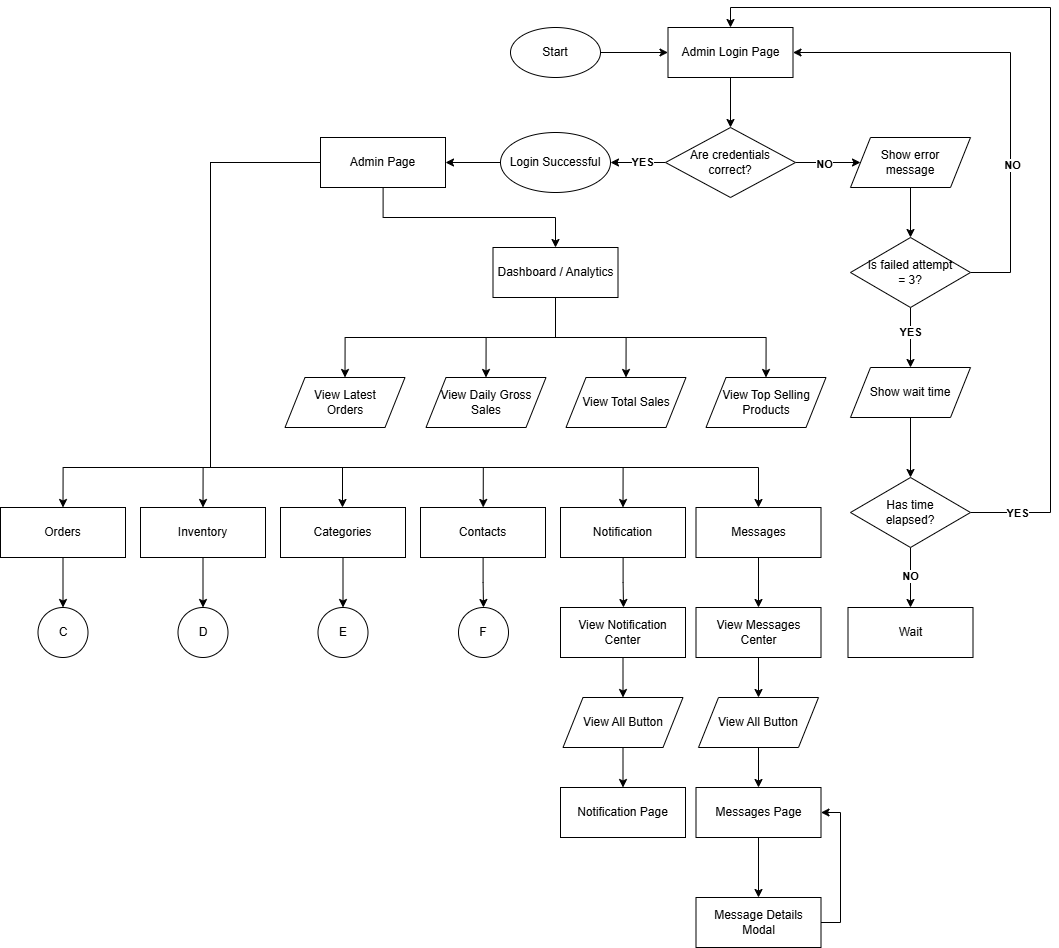

The diagram above was exported from draw.io. Its source (the exported page's mxGraphModel, read from the mxfile embedded in the PNG):
<mxGraphModel dx="3025" dy="1022" grid="1" gridSize="10" guides="1" tooltips="1" connect="1" arrows="1" fold="1" page="1" pageScale="1" pageWidth="827" pageHeight="1169" math="0" shadow="0">
  <root>
    <mxCell id="0" />
    <mxCell id="1" parent="0" />
    <mxCell id="xMBV7hzpj7e1Q7Kg5ZQs-4" edge="1" parent="1" source="xMBV7hzpj7e1Q7Kg5ZQs-1" style="edgeStyle=orthogonalEdgeStyle;rounded=0;orthogonalLoop=1;jettySize=auto;html=1;" target="xMBV7hzpj7e1Q7Kg5ZQs-2" value="">
      <mxGeometry relative="1" as="geometry" />
    </mxCell>
    <mxCell id="xMBV7hzpj7e1Q7Kg5ZQs-1" parent="1" style="ellipse;whiteSpace=wrap;html=1;" value="Start" vertex="1">
      <mxGeometry height="50" width="90" x="180" y="120" as="geometry" />
    </mxCell>
    <mxCell id="xMBV7hzpj7e1Q7Kg5ZQs-6" edge="1" parent="1" source="xMBV7hzpj7e1Q7Kg5ZQs-2" style="edgeStyle=orthogonalEdgeStyle;rounded=0;orthogonalLoop=1;jettySize=auto;html=1;" target="xMBV7hzpj7e1Q7Kg5ZQs-5" value="">
      <mxGeometry relative="1" as="geometry" />
    </mxCell>
    <mxCell id="xMBV7hzpj7e1Q7Kg5ZQs-2" parent="1" style="rounded=0;whiteSpace=wrap;html=1;" value="Admin Login Page" vertex="1">
      <mxGeometry height="50" width="125" x="337.5" y="120" as="geometry" />
    </mxCell>
    <mxCell id="xMBV7hzpj7e1Q7Kg5ZQs-8" edge="1" parent="1" source="xMBV7hzpj7e1Q7Kg5ZQs-5" style="edgeStyle=orthogonalEdgeStyle;rounded=0;orthogonalLoop=1;jettySize=auto;html=1;" target="xMBV7hzpj7e1Q7Kg5ZQs-7" value="">
      <mxGeometry relative="1" as="geometry" />
    </mxCell>
    <mxCell id="xMBV7hzpj7e1Q7Kg5ZQs-10" connectable="0" parent="xMBV7hzpj7e1Q7Kg5ZQs-8" style="edgeLabel;html=1;align=center;verticalAlign=middle;resizable=0;points=[];" value="&lt;b&gt;NO&lt;/b&gt;" vertex="1">
      <mxGeometry relative="1" x="-0.1473" y="-1" as="geometry">
        <mxPoint as="offset" />
      </mxGeometry>
    </mxCell>
    <mxCell id="xMBV7hzpj7e1Q7Kg5ZQs-32" edge="1" parent="1" source="xMBV7hzpj7e1Q7Kg5ZQs-5" style="edgeStyle=orthogonalEdgeStyle;rounded=0;orthogonalLoop=1;jettySize=auto;html=1;" target="xMBV7hzpj7e1Q7Kg5ZQs-31" value="">
      <mxGeometry relative="1" as="geometry" />
    </mxCell>
    <mxCell id="xMBV7hzpj7e1Q7Kg5ZQs-33" connectable="0" parent="xMBV7hzpj7e1Q7Kg5ZQs-32" style="edgeLabel;html=1;align=center;verticalAlign=middle;resizable=0;points=[];" value="&lt;b&gt;YES&lt;/b&gt;" vertex="1">
      <mxGeometry relative="1" x="-0.1636" y="-1" as="geometry">
        <mxPoint as="offset" />
      </mxGeometry>
    </mxCell>
    <mxCell id="xMBV7hzpj7e1Q7Kg5ZQs-5" parent="1" style="rhombus;whiteSpace=wrap;html=1;" value="Are credentials&lt;div&gt;correct?&lt;/div&gt;" vertex="1">
      <mxGeometry height="70" width="130" x="335" y="220" as="geometry" />
    </mxCell>
    <mxCell id="xMBV7hzpj7e1Q7Kg5ZQs-12" edge="1" parent="1" source="xMBV7hzpj7e1Q7Kg5ZQs-7" style="edgeStyle=orthogonalEdgeStyle;rounded=0;orthogonalLoop=1;jettySize=auto;html=1;" target="xMBV7hzpj7e1Q7Kg5ZQs-11" value="">
      <mxGeometry relative="1" as="geometry" />
    </mxCell>
    <mxCell id="xMBV7hzpj7e1Q7Kg5ZQs-7" parent="1" style="shape=parallelogram;perimeter=parallelogramPerimeter;whiteSpace=wrap;html=1;fixedSize=1;" value="Show error&lt;br&gt;message" vertex="1">
      <mxGeometry height="50" width="120" x="520" y="230" as="geometry" />
    </mxCell>
    <mxCell id="xMBV7hzpj7e1Q7Kg5ZQs-16" edge="1" parent="1" source="xMBV7hzpj7e1Q7Kg5ZQs-11" style="edgeStyle=orthogonalEdgeStyle;rounded=0;orthogonalLoop=1;jettySize=auto;html=1;" target="xMBV7hzpj7e1Q7Kg5ZQs-15" value="">
      <mxGeometry relative="1" as="geometry" />
    </mxCell>
    <mxCell id="xMBV7hzpj7e1Q7Kg5ZQs-17" connectable="0" parent="xMBV7hzpj7e1Q7Kg5ZQs-16" style="edgeLabel;html=1;align=center;verticalAlign=middle;resizable=0;points=[];" value="&lt;b&gt;YES&lt;/b&gt;" vertex="1">
      <mxGeometry relative="1" x="-0.2114" y="-1" as="geometry">
        <mxPoint as="offset" />
      </mxGeometry>
    </mxCell>
    <mxCell id="xMBV7hzpj7e1Q7Kg5ZQs-20" edge="1" parent="1" source="xMBV7hzpj7e1Q7Kg5ZQs-11" style="edgeStyle=orthogonalEdgeStyle;rounded=0;orthogonalLoop=1;jettySize=auto;html=1;entryX=1;entryY=0.5;entryDx=0;entryDy=0;" target="xMBV7hzpj7e1Q7Kg5ZQs-2">
      <mxGeometry relative="1" as="geometry">
        <Array as="points">
          <mxPoint x="680" y="365" />
          <mxPoint x="680" y="145" />
        </Array>
      </mxGeometry>
    </mxCell>
    <mxCell id="xMBV7hzpj7e1Q7Kg5ZQs-21" connectable="0" parent="xMBV7hzpj7e1Q7Kg5ZQs-20" style="edgeLabel;html=1;align=center;verticalAlign=middle;resizable=0;points=[];" value="&lt;b&gt;NO&lt;/b&gt;" vertex="1">
      <mxGeometry relative="1" x="-0.3828" y="-1" as="geometry">
        <mxPoint as="offset" />
      </mxGeometry>
    </mxCell>
    <mxCell id="xMBV7hzpj7e1Q7Kg5ZQs-11" parent="1" style="rhombus;whiteSpace=wrap;html=1;" value="Is failed attempt&lt;br&gt;= 3?" vertex="1">
      <mxGeometry height="70" width="120" x="520" y="330" as="geometry" />
    </mxCell>
    <mxCell id="xMBV7hzpj7e1Q7Kg5ZQs-19" edge="1" parent="1" source="xMBV7hzpj7e1Q7Kg5ZQs-15" style="edgeStyle=orthogonalEdgeStyle;rounded=0;orthogonalLoop=1;jettySize=auto;html=1;" target="xMBV7hzpj7e1Q7Kg5ZQs-18" value="">
      <mxGeometry relative="1" as="geometry" />
    </mxCell>
    <mxCell id="xMBV7hzpj7e1Q7Kg5ZQs-15" parent="1" style="shape=parallelogram;perimeter=parallelogramPerimeter;whiteSpace=wrap;html=1;fixedSize=1;" value="Show wait time" vertex="1">
      <mxGeometry height="50" width="120" x="520" y="460" as="geometry" />
    </mxCell>
    <mxCell id="xMBV7hzpj7e1Q7Kg5ZQs-22" edge="1" parent="1" source="xMBV7hzpj7e1Q7Kg5ZQs-18" style="edgeStyle=orthogonalEdgeStyle;rounded=0;orthogonalLoop=1;jettySize=auto;html=1;entryX=0.5;entryY=0;entryDx=0;entryDy=0;" target="xMBV7hzpj7e1Q7Kg5ZQs-2">
      <mxGeometry relative="1" as="geometry">
        <Array as="points">
          <mxPoint x="720" y="605" />
          <mxPoint x="720" y="100" />
          <mxPoint x="400" y="100" />
        </Array>
      </mxGeometry>
    </mxCell>
    <mxCell id="xMBV7hzpj7e1Q7Kg5ZQs-30" connectable="0" parent="xMBV7hzpj7e1Q7Kg5ZQs-22" style="edgeLabel;html=1;align=center;verticalAlign=middle;resizable=0;points=[];" value="&lt;b&gt;YES&lt;/b&gt;" vertex="1">
      <mxGeometry relative="1" x="-0.8984" as="geometry">
        <mxPoint as="offset" />
      </mxGeometry>
    </mxCell>
    <mxCell id="xMBV7hzpj7e1Q7Kg5ZQs-25" edge="1" parent="1" source="xMBV7hzpj7e1Q7Kg5ZQs-18" style="edgeStyle=orthogonalEdgeStyle;rounded=0;orthogonalLoop=1;jettySize=auto;html=1;" target="xMBV7hzpj7e1Q7Kg5ZQs-24" value="">
      <mxGeometry relative="1" as="geometry" />
    </mxCell>
    <mxCell id="xMBV7hzpj7e1Q7Kg5ZQs-26" connectable="0" parent="xMBV7hzpj7e1Q7Kg5ZQs-25" style="edgeLabel;html=1;align=center;verticalAlign=middle;resizable=0;points=[];" value="&lt;b&gt;NO&lt;/b&gt;" vertex="1">
      <mxGeometry relative="1" x="-0.0841" y="-1" as="geometry">
        <mxPoint as="offset" />
      </mxGeometry>
    </mxCell>
    <mxCell id="xMBV7hzpj7e1Q7Kg5ZQs-18" parent="1" style="rhombus;whiteSpace=wrap;html=1;" value="Has time&lt;br&gt;elapsed?" vertex="1">
      <mxGeometry height="70" width="120" x="520" y="570" as="geometry" />
    </mxCell>
    <mxCell id="xMBV7hzpj7e1Q7Kg5ZQs-24" parent="1" style="rounded=0;whiteSpace=wrap;html=1;" value="Wait" vertex="1">
      <mxGeometry height="50" width="125" x="517.5" y="700" as="geometry" />
    </mxCell>
    <mxCell id="xMBV7hzpj7e1Q7Kg5ZQs-140" edge="1" parent="1" source="xMBV7hzpj7e1Q7Kg5ZQs-31" style="edgeStyle=orthogonalEdgeStyle;rounded=0;orthogonalLoop=1;jettySize=auto;html=1;" target="xMBV7hzpj7e1Q7Kg5ZQs-36" value="">
      <mxGeometry relative="1" as="geometry" />
    </mxCell>
    <mxCell id="xMBV7hzpj7e1Q7Kg5ZQs-31" parent="1" style="ellipse;whiteSpace=wrap;html=1;" value="Login Successful" vertex="1">
      <mxGeometry height="60" width="110" x="170" y="225" as="geometry" />
    </mxCell>
    <mxCell id="ztFevrC3rRB8l6TdT_F3-1" edge="1" parent="1" source="xMBV7hzpj7e1Q7Kg5ZQs-36" style="edgeStyle=orthogonalEdgeStyle;rounded=0;orthogonalLoop=1;jettySize=auto;html=1;entryX=0.5;entryY=0;entryDx=0;entryDy=0;" target="xMBV7hzpj7e1Q7Kg5ZQs-43">
      <mxGeometry relative="1" as="geometry">
        <Array as="points">
          <mxPoint x="-120" y="255" />
          <mxPoint x="-120" y="560" />
          <mxPoint x="428" y="560" />
        </Array>
      </mxGeometry>
    </mxCell>
    <mxCell id="ztFevrC3rRB8l6TdT_F3-2" edge="1" parent="1" source="xMBV7hzpj7e1Q7Kg5ZQs-36" style="edgeStyle=orthogonalEdgeStyle;rounded=0;orthogonalLoop=1;jettySize=auto;html=1;entryX=0.5;entryY=0;entryDx=0;entryDy=0;" target="xMBV7hzpj7e1Q7Kg5ZQs-42">
      <mxGeometry relative="1" as="geometry">
        <Array as="points">
          <mxPoint x="-120" y="255" />
          <mxPoint x="-120" y="560" />
          <mxPoint x="293" y="560" />
        </Array>
      </mxGeometry>
    </mxCell>
    <mxCell id="ztFevrC3rRB8l6TdT_F3-4" edge="1" parent="1" source="xMBV7hzpj7e1Q7Kg5ZQs-36" style="edgeStyle=orthogonalEdgeStyle;rounded=0;orthogonalLoop=1;jettySize=auto;html=1;entryX=0.5;entryY=0;entryDx=0;entryDy=0;" target="xMBV7hzpj7e1Q7Kg5ZQs-151">
      <mxGeometry relative="1" as="geometry">
        <Array as="points">
          <mxPoint x="-120" y="255" />
          <mxPoint x="-120" y="560" />
          <mxPoint x="-127" y="560" />
        </Array>
      </mxGeometry>
    </mxCell>
    <mxCell id="ztFevrC3rRB8l6TdT_F3-5" edge="1" parent="1" source="xMBV7hzpj7e1Q7Kg5ZQs-36" style="edgeStyle=orthogonalEdgeStyle;rounded=0;orthogonalLoop=1;jettySize=auto;html=1;entryX=0.5;entryY=0;entryDx=0;entryDy=0;" target="xMBV7hzpj7e1Q7Kg5ZQs-150">
      <mxGeometry relative="1" as="geometry">
        <Array as="points">
          <mxPoint x="-120" y="255" />
          <mxPoint x="-120" y="560" />
          <mxPoint x="-267" y="560" />
        </Array>
      </mxGeometry>
    </mxCell>
    <mxCell id="ztFevrC3rRB8l6TdT_F3-6" edge="1" parent="1" source="xMBV7hzpj7e1Q7Kg5ZQs-36" style="edgeStyle=orthogonalEdgeStyle;rounded=0;orthogonalLoop=1;jettySize=auto;html=1;" target="xMBV7hzpj7e1Q7Kg5ZQs-40">
      <mxGeometry relative="1" as="geometry">
        <Array as="points">
          <mxPoint x="-120" y="255" />
          <mxPoint x="-120" y="560" />
          <mxPoint x="12" y="560" />
        </Array>
      </mxGeometry>
    </mxCell>
    <mxCell id="ztFevrC3rRB8l6TdT_F3-8" edge="1" parent="1" style="edgeStyle=orthogonalEdgeStyle;rounded=0;orthogonalLoop=1;jettySize=auto;html=1;entryX=0.5;entryY=0;entryDx=0;entryDy=0;">
      <mxGeometry relative="1" as="geometry">
        <Array as="points">
          <mxPoint x="-120" y="255" />
          <mxPoint x="-120" y="560" />
          <mxPoint x="153" y="560" />
        </Array>
        <mxPoint x="-9.789999999999793" y="254.99703703703696" as="sourcePoint" />
        <mxPoint x="152.70999999999998" y="599.96" as="targetPoint" />
      </mxGeometry>
    </mxCell>
    <mxCell id="dKuVsbG5TUBcCAatlKd7-8" edge="1" parent="1" source="xMBV7hzpj7e1Q7Kg5ZQs-36" style="edgeStyle=orthogonalEdgeStyle;rounded=0;orthogonalLoop=1;jettySize=auto;html=1;entryX=0.5;entryY=0;entryDx=0;entryDy=0;" target="xMBV7hzpj7e1Q7Kg5ZQs-37">
      <mxGeometry relative="1" as="geometry">
        <Array as="points">
          <mxPoint x="53" y="310" />
          <mxPoint x="225" y="310" />
        </Array>
      </mxGeometry>
    </mxCell>
    <mxCell id="xMBV7hzpj7e1Q7Kg5ZQs-36" parent="1" style="rounded=0;whiteSpace=wrap;html=1;" value="Admin Page" vertex="1">
      <mxGeometry height="50" width="125" x="-10" y="230" as="geometry" />
    </mxCell>
    <mxCell id="xMBV7hzpj7e1Q7Kg5ZQs-53" edge="1" parent="1" source="xMBV7hzpj7e1Q7Kg5ZQs-37" style="edgeStyle=orthogonalEdgeStyle;rounded=0;orthogonalLoop=1;jettySize=auto;html=1;entryX=0.5;entryY=0;entryDx=0;entryDy=0;" target="xMBV7hzpj7e1Q7Kg5ZQs-48">
      <mxGeometry relative="1" as="geometry">
        <Array as="points">
          <mxPoint x="225.5" y="430" />
          <mxPoint x="14.5" y="430" />
        </Array>
      </mxGeometry>
    </mxCell>
    <mxCell id="xMBV7hzpj7e1Q7Kg5ZQs-54" edge="1" parent="1" source="xMBV7hzpj7e1Q7Kg5ZQs-37" style="edgeStyle=orthogonalEdgeStyle;rounded=0;orthogonalLoop=1;jettySize=auto;html=1;entryX=0.5;entryY=0;entryDx=0;entryDy=0;" target="xMBV7hzpj7e1Q7Kg5ZQs-49">
      <mxGeometry relative="1" as="geometry" />
    </mxCell>
    <mxCell id="xMBV7hzpj7e1Q7Kg5ZQs-55" edge="1" parent="1" source="xMBV7hzpj7e1Q7Kg5ZQs-37" style="edgeStyle=orthogonalEdgeStyle;rounded=0;orthogonalLoop=1;jettySize=auto;html=1;entryX=0.5;entryY=0;entryDx=0;entryDy=0;" target="xMBV7hzpj7e1Q7Kg5ZQs-50">
      <mxGeometry relative="1" as="geometry" />
    </mxCell>
    <mxCell id="xMBV7hzpj7e1Q7Kg5ZQs-56" edge="1" parent="1" source="xMBV7hzpj7e1Q7Kg5ZQs-37" style="edgeStyle=orthogonalEdgeStyle;rounded=0;orthogonalLoop=1;jettySize=auto;html=1;entryX=0.5;entryY=0;entryDx=0;entryDy=0;" target="xMBV7hzpj7e1Q7Kg5ZQs-51">
      <mxGeometry relative="1" as="geometry">
        <Array as="points">
          <mxPoint x="225.5" y="430" />
          <mxPoint x="435.5" y="430" />
        </Array>
      </mxGeometry>
    </mxCell>
    <mxCell id="xMBV7hzpj7e1Q7Kg5ZQs-37" parent="1" style="rounded=0;whiteSpace=wrap;html=1;" value="Dashboard / Analytics" vertex="1">
      <mxGeometry height="50" width="125" x="162.5" y="340" as="geometry" />
    </mxCell>
    <mxCell id="ztFevrC3rRB8l6TdT_F3-11" edge="1" parent="1" source="xMBV7hzpj7e1Q7Kg5ZQs-40" style="edgeStyle=orthogonalEdgeStyle;rounded=0;orthogonalLoop=1;jettySize=auto;html=1;" target="xMBV7hzpj7e1Q7Kg5ZQs-148" value="">
      <mxGeometry relative="1" as="geometry" />
    </mxCell>
    <mxCell id="xMBV7hzpj7e1Q7Kg5ZQs-40" parent="1" style="rounded=0;whiteSpace=wrap;html=1;" value="Categories" vertex="1">
      <mxGeometry height="50" width="125" x="-50" y="600" as="geometry" />
    </mxCell>
    <mxCell id="ztFevrC3rRB8l6TdT_F3-12" edge="1" parent="1" source="xMBV7hzpj7e1Q7Kg5ZQs-41" style="edgeStyle=orthogonalEdgeStyle;rounded=0;orthogonalLoop=1;jettySize=auto;html=1;" target="xMBV7hzpj7e1Q7Kg5ZQs-149" value="">
      <mxGeometry relative="1" as="geometry" />
    </mxCell>
    <mxCell id="xMBV7hzpj7e1Q7Kg5ZQs-41" parent="1" style="rounded=0;whiteSpace=wrap;html=1;" value="Contacts" vertex="1">
      <mxGeometry height="50" width="125" x="90" y="600" as="geometry" />
    </mxCell>
    <mxCell id="ztFevrC3rRB8l6TdT_F3-13" edge="1" parent="1" source="xMBV7hzpj7e1Q7Kg5ZQs-42" style="edgeStyle=orthogonalEdgeStyle;rounded=0;orthogonalLoop=1;jettySize=auto;html=1;" value="">
      <mxGeometry relative="1" as="geometry">
        <mxPoint x="293" y="700" as="targetPoint" />
      </mxGeometry>
    </mxCell>
    <mxCell id="xMBV7hzpj7e1Q7Kg5ZQs-42" parent="1" style="rounded=0;whiteSpace=wrap;html=1;" value="Notification" vertex="1">
      <mxGeometry height="50" width="125" x="230" y="600" as="geometry" />
    </mxCell>
    <mxCell id="ztFevrC3rRB8l6TdT_F3-14" edge="1" parent="1" source="xMBV7hzpj7e1Q7Kg5ZQs-43" style="edgeStyle=orthogonalEdgeStyle;rounded=0;orthogonalLoop=1;jettySize=auto;html=1;" value="">
      <mxGeometry relative="1" as="geometry">
        <mxPoint x="428" y="700" as="targetPoint" />
      </mxGeometry>
    </mxCell>
    <mxCell id="xMBV7hzpj7e1Q7Kg5ZQs-43" parent="1" style="rounded=0;whiteSpace=wrap;html=1;" value="Messages" vertex="1">
      <mxGeometry height="50" width="125" x="365.5" y="600" as="geometry" />
    </mxCell>
    <mxCell id="xMBV7hzpj7e1Q7Kg5ZQs-48" parent="1" style="shape=parallelogram;perimeter=parallelogramPerimeter;whiteSpace=wrap;html=1;fixedSize=1;" value="View Latest&lt;br&gt;Orders" vertex="1">
      <mxGeometry height="50" width="120" x="-45.5" y="470" as="geometry" />
    </mxCell>
    <mxCell id="xMBV7hzpj7e1Q7Kg5ZQs-49" parent="1" style="shape=parallelogram;perimeter=parallelogramPerimeter;whiteSpace=wrap;html=1;fixedSize=1;" value="View Daily Gross&lt;br&gt;Sales" vertex="1">
      <mxGeometry height="50" width="120" x="95.5" y="470" as="geometry" />
    </mxCell>
    <mxCell id="xMBV7hzpj7e1Q7Kg5ZQs-50" parent="1" style="shape=parallelogram;perimeter=parallelogramPerimeter;whiteSpace=wrap;html=1;fixedSize=1;" value="View Total Sales" vertex="1">
      <mxGeometry height="50" width="120" x="235.5" y="470" as="geometry" />
    </mxCell>
    <mxCell id="xMBV7hzpj7e1Q7Kg5ZQs-51" parent="1" style="shape=parallelogram;perimeter=parallelogramPerimeter;whiteSpace=wrap;html=1;fixedSize=1;" value="View Top Selling&lt;br&gt;Products" vertex="1">
      <mxGeometry height="50" width="120" x="375.5" y="470" as="geometry" />
    </mxCell>
    <mxCell id="xMBV7hzpj7e1Q7Kg5ZQs-146" parent="1" style="ellipse;whiteSpace=wrap;html=1;aspect=fixed;" value="C" vertex="1">
      <mxGeometry height="50" width="50" x="-292.5" y="700" as="geometry" />
    </mxCell>
    <mxCell id="xMBV7hzpj7e1Q7Kg5ZQs-147" parent="1" style="ellipse;whiteSpace=wrap;html=1;aspect=fixed;" value="D" vertex="1">
      <mxGeometry height="50" width="50" x="-152.5" y="700" as="geometry" />
    </mxCell>
    <mxCell id="xMBV7hzpj7e1Q7Kg5ZQs-148" parent="1" style="ellipse;whiteSpace=wrap;html=1;aspect=fixed;" value="E" vertex="1">
      <mxGeometry height="50" width="50" x="-12.5" y="700" as="geometry" />
    </mxCell>
    <mxCell id="xMBV7hzpj7e1Q7Kg5ZQs-149" parent="1" style="ellipse;whiteSpace=wrap;html=1;aspect=fixed;" value="F" vertex="1">
      <mxGeometry height="50" width="50" x="128" y="700" as="geometry" />
    </mxCell>
    <mxCell id="ztFevrC3rRB8l6TdT_F3-9" edge="1" parent="1" source="xMBV7hzpj7e1Q7Kg5ZQs-150" style="edgeStyle=orthogonalEdgeStyle;rounded=0;orthogonalLoop=1;jettySize=auto;html=1;" target="xMBV7hzpj7e1Q7Kg5ZQs-146" value="">
      <mxGeometry relative="1" as="geometry" />
    </mxCell>
    <mxCell id="xMBV7hzpj7e1Q7Kg5ZQs-150" parent="1" style="rounded=0;whiteSpace=wrap;html=1;" value="Orders" vertex="1">
      <mxGeometry height="50" width="125" x="-330" y="600" as="geometry" />
    </mxCell>
    <mxCell id="ztFevrC3rRB8l6TdT_F3-10" edge="1" parent="1" source="xMBV7hzpj7e1Q7Kg5ZQs-151" style="edgeStyle=orthogonalEdgeStyle;rounded=0;orthogonalLoop=1;jettySize=auto;html=1;" target="xMBV7hzpj7e1Q7Kg5ZQs-147" value="">
      <mxGeometry relative="1" as="geometry" />
    </mxCell>
    <mxCell id="xMBV7hzpj7e1Q7Kg5ZQs-151" parent="1" style="rounded=0;whiteSpace=wrap;html=1;" value="Inventory" vertex="1">
      <mxGeometry height="50" width="125" x="-190" y="600" as="geometry" />
    </mxCell>
    <mxCell id="rHcFn8HEMwCIFx3XA8_2-1" edge="1" parent="1" source="rHcFn8HEMwCIFx3XA8_2-2" style="edgeStyle=orthogonalEdgeStyle;rounded=0;orthogonalLoop=1;jettySize=auto;html=1;" target="rHcFn8HEMwCIFx3XA8_2-4" value="">
      <mxGeometry relative="1" as="geometry" />
    </mxCell>
    <mxCell id="rHcFn8HEMwCIFx3XA8_2-2" parent="1" style="rounded=0;whiteSpace=wrap;html=1;" value="View Notification Center" vertex="1">
      <mxGeometry height="50" width="125" x="230" y="700" as="geometry" />
    </mxCell>
    <mxCell id="rHcFn8HEMwCIFx3XA8_2-3" edge="1" parent="1" source="rHcFn8HEMwCIFx3XA8_2-4" style="edgeStyle=orthogonalEdgeStyle;rounded=0;orthogonalLoop=1;jettySize=auto;html=1;" target="rHcFn8HEMwCIFx3XA8_2-5" value="">
      <mxGeometry relative="1" as="geometry" />
    </mxCell>
    <mxCell id="rHcFn8HEMwCIFx3XA8_2-4" parent="1" style="shape=parallelogram;perimeter=parallelogramPerimeter;whiteSpace=wrap;html=1;fixedSize=1;" value="View All Button" vertex="1">
      <mxGeometry height="50" width="120" x="232.5" y="790" as="geometry" />
    </mxCell>
    <mxCell id="rHcFn8HEMwCIFx3XA8_2-5" parent="1" style="rounded=0;whiteSpace=wrap;html=1;" value="Notification Page" vertex="1">
      <mxGeometry height="50" width="125" x="230" y="880" as="geometry" />
    </mxCell>
    <mxCell id="dKuVsbG5TUBcCAatlKd7-1" edge="1" parent="1" source="dKuVsbG5TUBcCAatlKd7-2" style="edgeStyle=orthogonalEdgeStyle;rounded=0;orthogonalLoop=1;jettySize=auto;html=1;" target="dKuVsbG5TUBcCAatlKd7-4" value="">
      <mxGeometry relative="1" as="geometry" />
    </mxCell>
    <mxCell id="dKuVsbG5TUBcCAatlKd7-2" parent="1" style="rounded=0;whiteSpace=wrap;html=1;" value="View Messages Center" vertex="1">
      <mxGeometry height="50" width="125" x="365.5" y="700" as="geometry" />
    </mxCell>
    <mxCell id="dKuVsbG5TUBcCAatlKd7-3" edge="1" parent="1" source="dKuVsbG5TUBcCAatlKd7-4" style="edgeStyle=orthogonalEdgeStyle;rounded=0;orthogonalLoop=1;jettySize=auto;html=1;" target="dKuVsbG5TUBcCAatlKd7-6" value="">
      <mxGeometry relative="1" as="geometry" />
    </mxCell>
    <mxCell id="dKuVsbG5TUBcCAatlKd7-4" parent="1" style="shape=parallelogram;perimeter=parallelogramPerimeter;whiteSpace=wrap;html=1;fixedSize=1;" value="View All Button" vertex="1">
      <mxGeometry height="50" width="120" x="368" y="790" as="geometry" />
    </mxCell>
    <mxCell id="dKuVsbG5TUBcCAatlKd7-5" edge="1" parent="1" source="dKuVsbG5TUBcCAatlKd7-6" style="edgeStyle=orthogonalEdgeStyle;rounded=0;orthogonalLoop=1;jettySize=auto;html=1;" target="dKuVsbG5TUBcCAatlKd7-7" value="">
      <mxGeometry relative="1" as="geometry" />
    </mxCell>
    <mxCell id="dKuVsbG5TUBcCAatlKd7-6" parent="1" style="rounded=0;whiteSpace=wrap;html=1;" value="Messages Page" vertex="1">
      <mxGeometry height="50" width="125" x="365.5" y="880" as="geometry" />
    </mxCell>
    <mxCell id="AlX__8DY3-W1j4ByhKS5-1" edge="1" parent="1" source="dKuVsbG5TUBcCAatlKd7-7" style="edgeStyle=orthogonalEdgeStyle;rounded=0;orthogonalLoop=1;jettySize=auto;html=1;entryX=1;entryY=0.5;entryDx=0;entryDy=0;" target="dKuVsbG5TUBcCAatlKd7-6">
      <mxGeometry relative="1" as="geometry">
        <Array as="points">
          <mxPoint x="510" y="1015" />
          <mxPoint x="510" y="905" />
        </Array>
      </mxGeometry>
    </mxCell>
    <mxCell id="dKuVsbG5TUBcCAatlKd7-7" parent="1" style="rounded=0;whiteSpace=wrap;html=1;" value="Message Details Modal" vertex="1">
      <mxGeometry height="50" width="125" x="365.5" y="990" as="geometry" />
    </mxCell>
  </root>
</mxGraphModel>